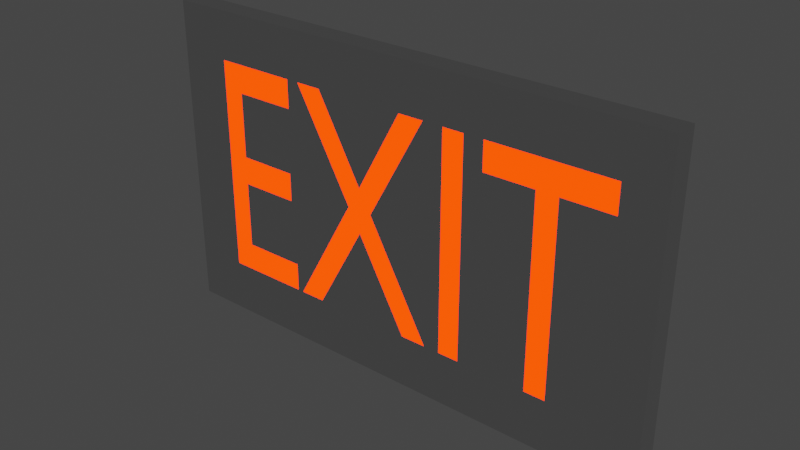 # Source: exit.blend  (saved by Blender 3.6.13; exported with 4.5.12 LTS)
import bpy
from mathutils import Matrix  # noqa: F401  (used for matrix-valued properties, if any)

bpy.ops.wm.read_factory_settings(use_empty=True)
scene = bpy.context.scene
scene.name = 'Scene'

# ---- collections
col_collection = bpy.data.collections.new('Collection'); scene.collection.children.link(col_collection)

# ---- materials (node trees are filled in below, after node groups)
mat_material = bpy.data.materials.new('Material')
mat_material.alpha_threshold = 0.0
mat_material.use_transparent_shadow = False
mat_material.roughness = 0.5
mat_material.line_color = (0.0, 0.0, 0.0, 1.0)
mat_red = bpy.data.materials.new('red')
mat_red.use_transparent_shadow = False

# ---- material node trees
mat_material.use_nodes = True; mat_material.node_tree.nodes.clear()
_N = mat_material.node_tree.nodes; _L = mat_material.node_tree.links
n0 = _N.new('ShaderNodeOutputMaterial'); n0.name = 'Material Output'; n0.location = (300, 300)
n1 = _N.new('ShaderNodeBsdfPrincipled'); n1.name = 'Principled BSDF'; n1.location = (10, 300)
n1.distribution = 'GGX'
n1.subsurface_method = 'RANDOM_WALK_SKIN'
n1.inputs[1].default_value = 1.0
n1.inputs[2].default_value = 0.0
n1.inputs[3].default_value = 1.45
n1.inputs[27].default_value = (0.0, 0.0, 0.0, 1.0)
n1.inputs[28].default_value = 1.0
_L.new(n1.outputs[0], n0.inputs[0])
n0.is_active_output = True
mat_red.use_nodes = True; mat_red.node_tree.nodes.clear()
_N = mat_red.node_tree.nodes; _L = mat_red.node_tree.links
n0 = _N.new('ShaderNodeBsdfPrincipled'); n0.name = 'Principled BSDF'; n0.location = (10, 300)
n0.distribution = 'GGX'
n0.subsurface_method = 'RANDOM_WALK_SKIN'
n0.inputs[0].default_value = (0.8, 0.004334, 0.0, 1.0)
n0.inputs[3].default_value = 1.45
n0.inputs[27].default_value = (1.0, 0.01749, 0.0, 1.0)
n0.inputs[28].default_value = 5.0
n1 = _N.new('ShaderNodeOutputMaterial'); n1.name = 'Material Output'; n1.location = (300, 300)
_L.new(n0.outputs[0], n1.inputs[0])
n1.is_active_output = True

# ---- world
world_world = bpy.data.worlds.new('World'); scene.world = world_world
world_world.use_nodes = True; world_world.node_tree.nodes.clear()
_N = world_world.node_tree.nodes; _L = world_world.node_tree.links
n0 = _N.new('ShaderNodeOutputWorld'); n0.name = 'World Output'; n0.location = (300, 300)
n1 = _N.new('ShaderNodeBackground'); n1.name = 'Background'; n1.location = (10, 300)
n1.inputs[0].default_value = (0.05088, 0.05088, 0.05088, 1.0)
_L.new(n1.outputs[0], n0.inputs[0])
n0.is_active_output = True
world_world.color = (0.05088, 0.05088, 0.05088)
world_world.use_sun_shadow = False
world_world.sun_shadow_jitter_overblur = 0.0

# ---- meshes
me_cube = bpy.data.meshes.new('Cube')
me_cube.from_pydata([(1.0, 1.0, 1.0), (1.0, 1.0, -1.0), (1.0, -1.0, 1.0), (1.0, -1.0, -1.0), (-1.0, 1.0, 1.0), (-1.0, 1.0, -1.0), (-1.0, -1.0, 1.0), (-1.0, -1.0, -1.0), (0.3697, -1.0, 0.6972), (0.3697, -1.0, 0.5214), (0.5663, -1.0, 0.5214), (0.5663, -1.0, -0.6649), (0.6479, -1.0, -0.6649), (0.6479, -1.0, 0.5214), (0.8444, -1.0, 0.5214), (0.8444, -1.0, 0.6972), (0.2107, -1.0, 0.6972), (0.2923, -1.0, 0.6972), (0.2923, -1.0, -0.6649), (0.2107, -1.0, -0.6649), (0.1299, -1.0, 0.6972), (0.03164, -1.0, 0.6972), (-0.1457, -1.0, 0.1779), (-0.3239, -1.0, 0.6972), (-0.423, -1.0, 0.6972), (-0.1957, -1.0, 0.04012), (-0.4405, -1.0, -0.6649), (-0.3414, -1.0, -0.6649), (-0.1457, -1.0, -0.1017), (0.04747, -1.0, -0.6649), (0.1457, -1.0, -0.6649), (-0.0966, -1.0, 0.04012), (-0.4738, -1.0, 0.5214), (-0.4738, -1.0, 0.6972), (-0.7961, -1.0, 0.6972), (-0.7961, -1.0, -0.6649), (-0.4663, -1.0, -0.6649), (-0.4663, -1.0, -0.4891), (-0.7145, -1.0, -0.4891), (-0.7145, -1.0, -0.06573), (-0.4822, -1.0, -0.06573), (-0.4822, -1.0, 0.11), (-0.7145, -1.0, 0.11), (-0.7145, -1.0, 0.5214)], [], [(0, 4, 6, 2), (3, 2, 15, 14, 13, 12, 11, 10, 9, 17, 18, 19, 30, 29, 28, 27, 26, 36, 35, 7), (7, 6, 4, 5), (5, 1, 3, 7), (1, 0, 2, 3), (5, 4, 0, 1), (7, 35, 34, 33, 32, 43, 42, 41, 40, 39, 38, 37, 36, 26, 25, 24, 23, 22, 21, 20, 31, 30, 19, 16, 17, 9, 8, 15, 2, 6), (8, 9, 10, 11, 12, 13, 14, 15), (16, 19, 18, 17), (31, 20, 21, 22, 23, 24, 25, 26, 27, 28, 29, 30), (37, 38, 39, 40, 41, 42, 43, 32, 33, 34, 35, 36)])
me_cube.polygons.foreach_set('material_index', [0, 0, 0, 0, 0, 0, 0, 1, 1, 1, 1])
_uv = me_cube.uv_layers.new(name='UVMap')
_uv.uv.foreach_set('vector', [0.625, 0.5, 0.875, 0.5, 0.875, 0.75, 0.625, 0.75, 0.375, 0.75, 0.625, 0.75, 0.5871, 0.7695, 0.5652, 0.7695, 0.5652, 0.794, 0.4169, 0.794, 0.4169, 0.8042, 0.5652, 0.8042, 0.5652, 0.8288, 0.5871, 0.8385, 0.4169, 0.8385, 0.4169, 0.8487, 0.4169, 0.8568, 0.4169, 0.8691, 0.4873, 0.8932, 0.4169, 0.9177, 0.4169, 0.9301, 0.4169, 0.9333, 0.4169, 0.9745, 0.375, 1.0, 0.375, 0.0, 0.625, 0.0, 0.625, 0.25, 0.375, 0.25, 0.125, 0.5, 0.375, 0.5, 0.375, 0.75, 0.125, 0.75, 0.375, 0.5, 0.625, 0.5, 0.625, 0.75, 0.375, 0.75, 0.375, 0.25, 0.625, 0.25, 0.625, 0.5, 0.375, 0.5, 0.375, 1.0, 0.4169, 0.9745, 0.5871, 0.9745, 0.5871, 0.9342, 0.5652, 0.9342, 0.5652, 0.9643, 0.5138, 0.9643, 0.5138, 0.9353, 0.4918, 0.9353, 0.4918, 0.9643, 0.4389, 0.9643, 0.4389, 0.9333, 0.4169, 0.9333, 0.4169, 0.9301, 0.505, 0.8995, 0.5871, 0.9279, 0.5871, 0.9155, 0.5222, 0.8932, 0.5871, 0.871, 0.5871, 0.8588, 0.505, 0.8871, 0.4169, 0.8568, 0.4169, 0.8487, 0.5871, 0.8487, 0.5871, 0.8385, 0.5652, 0.8288, 0.5871, 0.8288, 0.5871, 0.7695, 0.625, 0.75, 0.625, 1.0, 0.5871, 0.8288, 0.5652, 0.8288, 0.5652, 0.8042, 0.4169, 0.8042, 0.4169, 0.794, 0.5652, 0.794, 0.5652, 0.7695, 0.5871, 0.7695, 0.5871, 0.8487, 0.4169, 0.8487, 0.4169, 0.8385, 0.5871, 0.8385, 0.505, 0.8871, 0.5871, 0.8588, 0.5871, 0.871, 0.5222, 0.8932, 0.5871, 0.9155, 0.5871, 0.9279, 0.505, 0.8995, 0.4169, 0.9301, 0.4169, 0.9177, 0.4873, 0.8932, 0.4169, 0.8691, 0.4169, 0.8568, 0.4389, 0.9333, 0.4389, 0.9643, 0.4918, 0.9643, 0.4918, 0.9353, 0.5138, 0.9353, 0.5138, 0.9643, 0.5652, 0.9643, 0.5652, 0.9342, 0.5871, 0.9342, 0.5871, 0.9745, 0.4169, 0.9745, 0.4169, 0.9333])
me_cube.materials.append(mat_material)
me_cube.materials.append(mat_red)
me_cube.use_mirror_vertex_groups = False
me_cube.update()

# ---- objects
ob_cube = bpy.data.objects.new('Cube', me_cube)

# ---- transforms, parenting, visibility, modifiers, constraints
ob_cube.location = (0.0, 0.0, 0.0)
ob_cube.scale = (1.616, 0.07335, 1.0)
ob_cube.lock_rotations_4d = False
ob_cube.empty_display_type = 'ARROWS'
ob_cube.lineart.crease_threshold = 0.0

# ---- collection membership
col_collection.objects.link(ob_cube)

# ---- scene / render settings (as saved in the file)
scene.frame_start = 1; scene.frame_end = 250; scene.frame_set(1)
scene.render.engine = 'BLENDER_EEVEE_NEXT'
scene.cycles.sampling_pattern = 'TABULATED_SOBOL'
scene.view_settings.view_transform = 'Filmic'
bpy.context.view_layer.update()

# ---- added for rendering (the .blend has no active camera): camera
cam_auto = bpy.data.cameras.new('AutoCamera')
cam_auto.lens = 50.0
cam_auto.sensor_width = 36.0
cam_auto.clip_end = 1000.0
ob_auto_camera = bpy.data.objects.new('AutoCamera', cam_auto)
scene.collection.objects.link(ob_auto_camera)
ob_auto_camera.location = (3.51956, -4.22348, 2.81565)
ob_auto_camera.rotation_euler = (1.09748, -7.21219e-08, 0.694738)
scene.camera = ob_auto_camera
bpy.context.view_layer.update()
